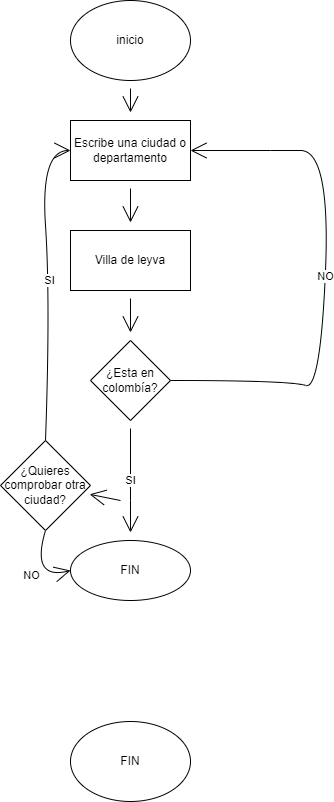

The diagram above was exported from draw.io. Its source (the exported page's mxGraphModel, read from the mxfile embedded in the PNG):
<mxGraphModel dx="647" dy="623" grid="1" gridSize="10" guides="1" tooltips="1" connect="1" arrows="1" fold="1" page="1" pageScale="1" pageWidth="827" pageHeight="1169" math="0" shadow="0">
  <root>
    <mxCell id="0" />
    <mxCell id="1" parent="0" />
    <mxCell id="R43bCBgGPY01LcoCOs8p-8" value="" style="edgeStyle=none;curved=1;rounded=0;orthogonalLoop=1;jettySize=auto;html=1;endArrow=open;startSize=14;endSize=14;sourcePerimeterSpacing=8;targetPerimeterSpacing=8;" edge="1" parent="1" source="bWFYCqOlToaOFSLyjd_H-1" target="R43bCBgGPY01LcoCOs8p-7">
      <mxGeometry relative="1" as="geometry" />
    </mxCell>
    <mxCell id="bWFYCqOlToaOFSLyjd_H-1" value="inicio" style="ellipse;whiteSpace=wrap;html=1;" parent="1" vertex="1">
      <mxGeometry x="340" y="20" width="120" height="80" as="geometry" />
    </mxCell>
    <mxCell id="bWFYCqOlToaOFSLyjd_H-15" value="FIN" style="ellipse;whiteSpace=wrap;html=1;" parent="1" vertex="1">
      <mxGeometry x="340" y="741" width="120" height="80" as="geometry" />
    </mxCell>
    <mxCell id="R43bCBgGPY01LcoCOs8p-10" value="" style="edgeStyle=none;curved=1;rounded=0;orthogonalLoop=1;jettySize=auto;html=1;endArrow=open;startSize=14;endSize=14;sourcePerimeterSpacing=8;targetPerimeterSpacing=8;" edge="1" parent="1" source="R43bCBgGPY01LcoCOs8p-7" target="R43bCBgGPY01LcoCOs8p-9">
      <mxGeometry relative="1" as="geometry" />
    </mxCell>
    <mxCell id="R43bCBgGPY01LcoCOs8p-7" value="Escribe una ciudad o departamento" style="whiteSpace=wrap;html=1;hachureGap=4;" vertex="1" parent="1">
      <mxGeometry x="340" y="140" width="120" height="60" as="geometry" />
    </mxCell>
    <mxCell id="R43bCBgGPY01LcoCOs8p-12" value="" style="edgeStyle=none;curved=1;rounded=0;orthogonalLoop=1;jettySize=auto;html=1;endArrow=open;startSize=14;endSize=14;sourcePerimeterSpacing=8;targetPerimeterSpacing=8;" edge="1" parent="1" source="R43bCBgGPY01LcoCOs8p-9" target="R43bCBgGPY01LcoCOs8p-11">
      <mxGeometry relative="1" as="geometry" />
    </mxCell>
    <mxCell id="R43bCBgGPY01LcoCOs8p-9" value="Villa de leyva" style="whiteSpace=wrap;html=1;hachureGap=4;" vertex="1" parent="1">
      <mxGeometry x="340" y="250" width="120" height="60" as="geometry" />
    </mxCell>
    <mxCell id="R43bCBgGPY01LcoCOs8p-14" value="SI" style="edgeStyle=none;curved=1;rounded=0;orthogonalLoop=1;jettySize=auto;html=1;endArrow=open;startSize=14;endSize=14;sourcePerimeterSpacing=8;targetPerimeterSpacing=8;" edge="1" parent="1" source="R43bCBgGPY01LcoCOs8p-11" target="R43bCBgGPY01LcoCOs8p-13">
      <mxGeometry relative="1" as="geometry">
        <Array as="points">
          <mxPoint x="400" y="520" />
        </Array>
      </mxGeometry>
    </mxCell>
    <mxCell id="R43bCBgGPY01LcoCOs8p-16" value="NO" style="edgeStyle=none;curved=1;rounded=0;orthogonalLoop=1;jettySize=auto;html=1;endArrow=open;startSize=14;endSize=14;sourcePerimeterSpacing=8;targetPerimeterSpacing=8;entryX=1;entryY=0.5;entryDx=0;entryDy=0;exitX=1;exitY=0.5;exitDx=0;exitDy=0;" edge="1" parent="1" source="R43bCBgGPY01LcoCOs8p-11" target="R43bCBgGPY01LcoCOs8p-7">
      <mxGeometry relative="1" as="geometry">
        <mxPoint x="552" y="400" as="targetPoint" />
        <Array as="points">
          <mxPoint x="560" y="400" />
          <mxPoint x="590" y="410" />
          <mxPoint x="600" y="170" />
          <mxPoint x="540" y="170" />
        </Array>
      </mxGeometry>
    </mxCell>
    <mxCell id="R43bCBgGPY01LcoCOs8p-18" value="" style="edgeStyle=none;curved=1;rounded=0;orthogonalLoop=1;jettySize=auto;html=1;endArrow=open;startSize=14;endSize=14;sourcePerimeterSpacing=8;targetPerimeterSpacing=8;" edge="1" parent="1" target="R43bCBgGPY01LcoCOs8p-17">
      <mxGeometry relative="1" as="geometry">
        <mxPoint x="390" y="520" as="sourcePoint" />
      </mxGeometry>
    </mxCell>
    <mxCell id="R43bCBgGPY01LcoCOs8p-11" value="¿Esta en colombía?" style="rhombus;whiteSpace=wrap;html=1;hachureGap=4;" vertex="1" parent="1">
      <mxGeometry x="360" y="360" width="80" height="80" as="geometry" />
    </mxCell>
    <mxCell id="R43bCBgGPY01LcoCOs8p-13" value="FIN" style="ellipse;whiteSpace=wrap;html=1;hachureGap=4;" vertex="1" parent="1">
      <mxGeometry x="340" y="560" width="120" height="60" as="geometry" />
    </mxCell>
    <mxCell id="R43bCBgGPY01LcoCOs8p-19" value="SI" style="edgeStyle=none;curved=1;rounded=0;orthogonalLoop=1;jettySize=auto;html=1;exitX=0.5;exitY=0;exitDx=0;exitDy=0;endArrow=open;startSize=14;endSize=14;sourcePerimeterSpacing=8;targetPerimeterSpacing=8;entryX=0;entryY=0.5;entryDx=0;entryDy=0;" edge="1" parent="1" source="R43bCBgGPY01LcoCOs8p-17" target="R43bCBgGPY01LcoCOs8p-7">
      <mxGeometry relative="1" as="geometry">
        <mxPoint x="320" y="170" as="targetPoint" />
        <Array as="points">
          <mxPoint x="320" y="320" />
          <mxPoint x="310" y="170" />
        </Array>
      </mxGeometry>
    </mxCell>
    <mxCell id="R43bCBgGPY01LcoCOs8p-17" value="¿Quieres comprobar otra ciudad?" style="rhombus;whiteSpace=wrap;html=1;hachureGap=4;" vertex="1" parent="1">
      <mxGeometry x="270" y="460" width="90" height="90" as="geometry" />
    </mxCell>
    <mxCell id="R43bCBgGPY01LcoCOs8p-20" value="NO" style="edgeStyle=none;orthogonalLoop=1;jettySize=auto;html=1;rounded=0;endArrow=open;startSize=14;endSize=14;sourcePerimeterSpacing=8;targetPerimeterSpacing=8;curved=1;exitX=0.5;exitY=1;exitDx=0;exitDy=0;entryX=0;entryY=0.5;entryDx=0;entryDy=0;" edge="1" parent="1" source="R43bCBgGPY01LcoCOs8p-17" target="R43bCBgGPY01LcoCOs8p-13">
      <mxGeometry width="120" relative="1" as="geometry">
        <mxPoint x="330" y="350" as="sourcePoint" />
        <mxPoint x="450" y="350" as="targetPoint" />
        <Array as="points">
          <mxPoint x="300" y="600" />
        </Array>
      </mxGeometry>
    </mxCell>
  </root>
</mxGraphModel>